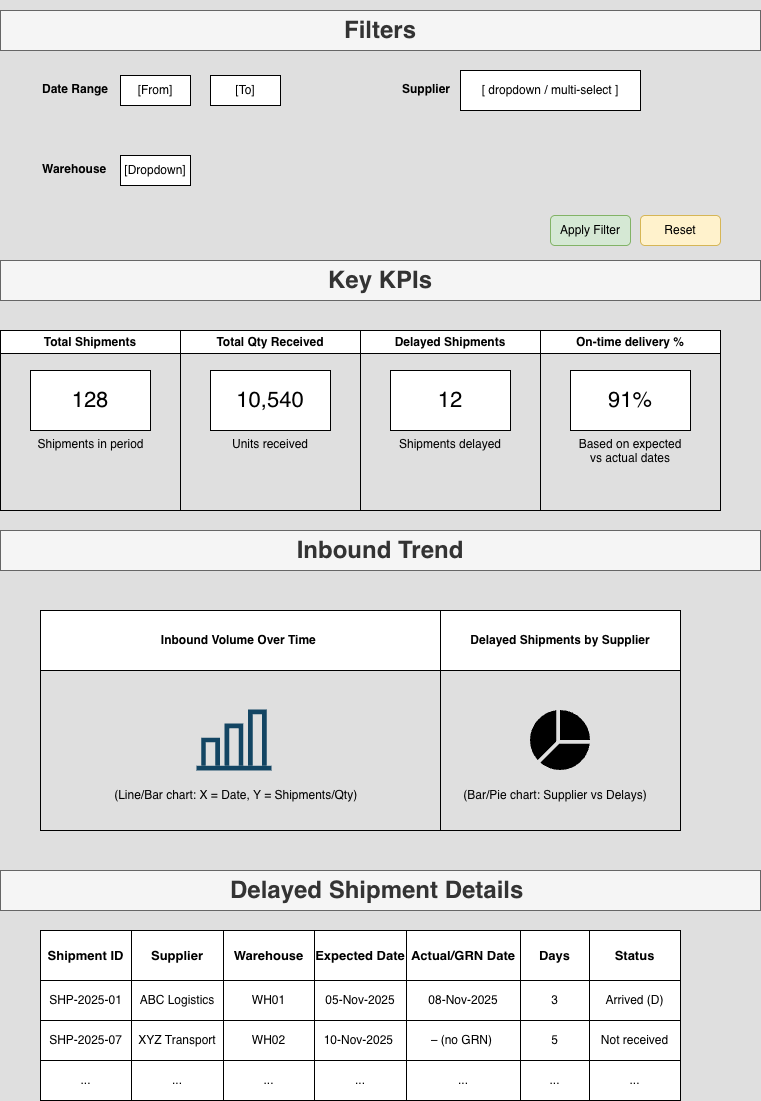

The diagram above was exported from draw.io. Its source (the exported page's mxGraphModel, read from the mxfile embedded in the PNG):
<mxGraphModel dx="976" dy="701" grid="0" gridSize="10" guides="1" tooltips="1" connect="1" arrows="1" fold="1" page="1" pageScale="1" pageWidth="827" pageHeight="1169" background="#DFDFDF" math="0" shadow="0">
  <root>
    <mxCell id="0" />
    <mxCell id="1" parent="0" />
    <mxCell id="sLhIMEmP-exQD2kzpQh1-1" value="&lt;h1&gt;Filters&lt;/h1&gt;" style="rounded=0;whiteSpace=wrap;html=1;fillColor=#f5f5f5;fontColor=#333333;strokeColor=#666666;" vertex="1" parent="1">
      <mxGeometry x="40" y="40" width="760" height="40" as="geometry" />
    </mxCell>
    <mxCell id="sLhIMEmP-exQD2kzpQh1-2" value="Date Range" style="text;whiteSpace=wrap;html=1;fontStyle=1" vertex="1" parent="1">
      <mxGeometry x="80" y="105" width="70" height="20" as="geometry" />
    </mxCell>
    <mxCell id="sLhIMEmP-exQD2kzpQh1-3" value="[From]" style="rounded=0;whiteSpace=wrap;html=1;" vertex="1" parent="1">
      <mxGeometry x="160" y="105" width="70" height="30" as="geometry" />
    </mxCell>
    <mxCell id="sLhIMEmP-exQD2kzpQh1-4" value="[To]" style="rounded=0;whiteSpace=wrap;html=1;" vertex="1" parent="1">
      <mxGeometry x="250" y="105" width="70" height="30" as="geometry" />
    </mxCell>
    <mxCell id="sLhIMEmP-exQD2kzpQh1-5" value="Supplier" style="text;whiteSpace=wrap;html=1;fontStyle=1" vertex="1" parent="1">
      <mxGeometry x="440" y="105" width="60" height="20" as="geometry" />
    </mxCell>
    <mxCell id="sLhIMEmP-exQD2kzpQh1-6" value="[ dropdown / multi-select ]" style="rounded=0;whiteSpace=wrap;html=1;" vertex="1" parent="1">
      <mxGeometry x="500" y="100" width="180" height="40" as="geometry" />
    </mxCell>
    <mxCell id="sLhIMEmP-exQD2kzpQh1-7" value="Warehouse" style="text;whiteSpace=wrap;html=1;fontStyle=1" vertex="1" parent="1">
      <mxGeometry x="80" y="185" width="90" height="40" as="geometry" />
    </mxCell>
    <mxCell id="sLhIMEmP-exQD2kzpQh1-10" value="[Dropdown]" style="rounded=0;whiteSpace=wrap;html=1;" vertex="1" parent="1">
      <mxGeometry x="160" y="185" width="70" height="30" as="geometry" />
    </mxCell>
    <mxCell id="sLhIMEmP-exQD2kzpQh1-11" value="Apply Filter" style="rounded=1;whiteSpace=wrap;html=1;fillColor=#d5e8d4;strokeColor=#82b366;" vertex="1" parent="1">
      <mxGeometry x="590" y="245" width="80" height="30" as="geometry" />
    </mxCell>
    <mxCell id="sLhIMEmP-exQD2kzpQh1-12" value="Reset" style="rounded=1;whiteSpace=wrap;html=1;fillColor=#fff2cc;strokeColor=#d6b656;" vertex="1" parent="1">
      <mxGeometry x="680" y="245" width="80" height="30" as="geometry" />
    </mxCell>
    <mxCell id="sLhIMEmP-exQD2kzpQh1-13" value="Total Shipments" style="swimlane;whiteSpace=wrap;html=1;" vertex="1" parent="1">
      <mxGeometry x="40" y="360" width="180" height="180" as="geometry" />
    </mxCell>
    <mxCell id="sLhIMEmP-exQD2kzpQh1-14" value="128" style="whiteSpace=wrap;html=1;fontSize=22;" vertex="1" parent="sLhIMEmP-exQD2kzpQh1-13">
      <mxGeometry x="30" y="40" width="120" height="60" as="geometry" />
    </mxCell>
    <mxCell id="sLhIMEmP-exQD2kzpQh1-24" value="Shipments in period" style="text;whiteSpace=wrap;align=center;" vertex="1" parent="sLhIMEmP-exQD2kzpQh1-13">
      <mxGeometry x="30" y="100" width="121" height="40" as="geometry" />
    </mxCell>
    <mxCell id="sLhIMEmP-exQD2kzpQh1-15" value="Total Qty Received" style="swimlane;whiteSpace=wrap;html=1;" vertex="1" parent="1">
      <mxGeometry x="220" y="360" width="180" height="180" as="geometry" />
    </mxCell>
    <mxCell id="sLhIMEmP-exQD2kzpQh1-23" value="10,540" style="whiteSpace=wrap;html=1;fontSize=22;" vertex="1" parent="sLhIMEmP-exQD2kzpQh1-15">
      <mxGeometry x="30" y="40" width="120" height="60" as="geometry" />
    </mxCell>
    <mxCell id="sLhIMEmP-exQD2kzpQh1-25" value="Units received" style="text;whiteSpace=wrap;align=center;" vertex="1" parent="sLhIMEmP-exQD2kzpQh1-15">
      <mxGeometry x="30" y="100" width="120" height="40" as="geometry" />
    </mxCell>
    <mxCell id="sLhIMEmP-exQD2kzpQh1-17" value="Delayed Shipments" style="swimlane;whiteSpace=wrap;html=1;" vertex="1" parent="1">
      <mxGeometry x="400" y="360" width="180" height="180" as="geometry" />
    </mxCell>
    <mxCell id="sLhIMEmP-exQD2kzpQh1-22" value="12" style="whiteSpace=wrap;html=1;fontSize=22;" vertex="1" parent="sLhIMEmP-exQD2kzpQh1-17">
      <mxGeometry x="30" y="40" width="120" height="60" as="geometry" />
    </mxCell>
    <mxCell id="sLhIMEmP-exQD2kzpQh1-26" value="Shipments delayed" style="text;whiteSpace=wrap;align=center;" vertex="1" parent="sLhIMEmP-exQD2kzpQh1-17">
      <mxGeometry x="30" y="100" width="120" height="40" as="geometry" />
    </mxCell>
    <mxCell id="sLhIMEmP-exQD2kzpQh1-18" value="On-time delivery %" style="swimlane;whiteSpace=wrap;html=1;" vertex="1" parent="1">
      <mxGeometry x="580" y="360" width="180" height="180" as="geometry" />
    </mxCell>
    <mxCell id="sLhIMEmP-exQD2kzpQh1-21" value="91%" style="whiteSpace=wrap;html=1;fontSize=22;" vertex="1" parent="sLhIMEmP-exQD2kzpQh1-18">
      <mxGeometry x="30" y="40" width="120" height="60" as="geometry" />
    </mxCell>
    <mxCell id="sLhIMEmP-exQD2kzpQh1-27" value="Based on expected vs actual dates" style="text;whiteSpace=wrap;align=center;" vertex="1" parent="sLhIMEmP-exQD2kzpQh1-18">
      <mxGeometry x="30" y="100" width="120" height="50" as="geometry" />
    </mxCell>
    <mxCell id="sLhIMEmP-exQD2kzpQh1-28" value="Inbound Volume Over Time&amp;nbsp;" style="swimlane;whiteSpace=wrap;html=1;startSize=60;" vertex="1" parent="1">
      <mxGeometry x="80" y="640" width="400" height="220" as="geometry" />
    </mxCell>
    <mxCell id="sLhIMEmP-exQD2kzpQh1-31" value="&amp;nbsp;(Line/Bar chart: X = Date, Y = Shipments/Qty)" style="text;html=1;whiteSpace=wrap;strokeColor=none;fillColor=none;align=center;verticalAlign=middle;rounded=0;" vertex="1" parent="sLhIMEmP-exQD2kzpQh1-28">
      <mxGeometry x="54" y="170" width="280" height="30" as="geometry" />
    </mxCell>
    <mxCell id="sLhIMEmP-exQD2kzpQh1-68" value="" style="shape=image;html=1;verticalAlign=top;verticalLabelPosition=bottom;labelBackgroundColor=#ffffff;imageAspect=0;aspect=fixed;image=https://icons.diagrams.net/icon-cache1/Evil_Icons_User_Interface-2617/statistics-618.svg" vertex="1" parent="sLhIMEmP-exQD2kzpQh1-28">
      <mxGeometry x="144" y="80" width="100" height="100" as="geometry" />
    </mxCell>
    <mxCell id="sLhIMEmP-exQD2kzpQh1-30" value="Delayed Shipments by Supplier" style="swimlane;whiteSpace=wrap;html=1;startSize=60;" vertex="1" parent="1">
      <mxGeometry x="480" y="640" width="240" height="220" as="geometry" />
    </mxCell>
    <mxCell id="sLhIMEmP-exQD2kzpQh1-32" value="(Bar/Pie chart: Supplier vs Delays)" style="text;html=1;whiteSpace=wrap;strokeColor=none;fillColor=none;align=center;verticalAlign=middle;rounded=0;" vertex="1" parent="sLhIMEmP-exQD2kzpQh1-30">
      <mxGeometry x="9.5" y="170" width="210" height="30" as="geometry" />
    </mxCell>
    <mxCell id="sLhIMEmP-exQD2kzpQh1-69" value="" style="shape=image;html=1;verticalAlign=top;verticalLabelPosition=bottom;labelBackgroundColor=#ffffff;imageAspect=0;aspect=fixed;image=https://icons.diagrams.net/icon-cache1/Essential_App_2-2093/pie-chart-stat-graph-1019.svg" vertex="1" parent="sLhIMEmP-exQD2kzpQh1-30">
      <mxGeometry x="90" y="100" width="60" height="60" as="geometry" />
    </mxCell>
    <mxCell id="sLhIMEmP-exQD2kzpQh1-33" value="&lt;h1&gt;Delayed Shipment Details&amp;nbsp;&lt;/h1&gt;" style="rounded=0;whiteSpace=wrap;html=1;fillColor=#f5f5f5;fontColor=#333333;strokeColor=#666666;" vertex="1" parent="1">
      <mxGeometry x="40" y="900" width="760" height="40" as="geometry" />
    </mxCell>
    <mxCell id="sLhIMEmP-exQD2kzpQh1-34" value="" style="shape=table;startSize=0;container=1;collapsible=0;childLayout=tableLayout;" vertex="1" parent="1">
      <mxGeometry x="80" y="960" width="640" height="170" as="geometry" />
    </mxCell>
    <mxCell id="sLhIMEmP-exQD2kzpQh1-35" value="" style="shape=tableRow;horizontal=0;startSize=0;swimlaneHead=0;swimlaneBody=0;strokeColor=inherit;top=0;left=0;bottom=0;right=0;collapsible=0;dropTarget=0;fillColor=none;points=[[0,0.5],[1,0.5]];portConstraint=eastwest;" vertex="1" parent="sLhIMEmP-exQD2kzpQh1-34">
      <mxGeometry width="640" height="50" as="geometry" />
    </mxCell>
    <mxCell id="sLhIMEmP-exQD2kzpQh1-36" value="Shipment ID" style="shape=partialRectangle;html=1;whiteSpace=wrap;connectable=0;strokeColor=inherit;overflow=hidden;fillColor=none;top=0;left=0;bottom=0;right=0;pointerEvents=1;fontStyle=1;fontSize=13;" vertex="1" parent="sLhIMEmP-exQD2kzpQh1-35">
      <mxGeometry width="91" height="50" as="geometry">
        <mxRectangle width="91" height="50" as="alternateBounds" />
      </mxGeometry>
    </mxCell>
    <mxCell id="sLhIMEmP-exQD2kzpQh1-37" value="Supplier" style="shape=partialRectangle;html=1;whiteSpace=wrap;connectable=0;strokeColor=inherit;overflow=hidden;fillColor=none;top=0;left=0;bottom=0;right=0;pointerEvents=1;fontStyle=1;fontSize=13;" vertex="1" parent="sLhIMEmP-exQD2kzpQh1-35">
      <mxGeometry x="91" width="92" height="50" as="geometry">
        <mxRectangle width="92" height="50" as="alternateBounds" />
      </mxGeometry>
    </mxCell>
    <mxCell id="sLhIMEmP-exQD2kzpQh1-38" value="Warehouse" style="shape=partialRectangle;html=1;whiteSpace=wrap;connectable=0;strokeColor=inherit;overflow=hidden;fillColor=none;top=0;left=0;bottom=0;right=0;pointerEvents=1;fontStyle=1;fontSize=13;" vertex="1" parent="sLhIMEmP-exQD2kzpQh1-35">
      <mxGeometry x="183" width="91" height="50" as="geometry">
        <mxRectangle width="91" height="50" as="alternateBounds" />
      </mxGeometry>
    </mxCell>
    <mxCell id="sLhIMEmP-exQD2kzpQh1-39" value="Expected Date" style="shape=partialRectangle;html=1;whiteSpace=wrap;connectable=0;strokeColor=inherit;overflow=hidden;fillColor=none;top=0;left=0;bottom=0;right=0;pointerEvents=1;fontStyle=1;fontSize=13;" vertex="1" parent="sLhIMEmP-exQD2kzpQh1-35">
      <mxGeometry x="274" width="92" height="50" as="geometry">
        <mxRectangle width="92" height="50" as="alternateBounds" />
      </mxGeometry>
    </mxCell>
    <mxCell id="sLhIMEmP-exQD2kzpQh1-40" value="Actual/GRN Date" style="shape=partialRectangle;html=1;whiteSpace=wrap;connectable=0;strokeColor=inherit;overflow=hidden;fillColor=none;top=0;left=0;bottom=0;right=0;pointerEvents=1;fontStyle=1;fontSize=13;" vertex="1" parent="sLhIMEmP-exQD2kzpQh1-35">
      <mxGeometry x="366" width="114" height="50" as="geometry">
        <mxRectangle width="114" height="50" as="alternateBounds" />
      </mxGeometry>
    </mxCell>
    <mxCell id="sLhIMEmP-exQD2kzpQh1-41" value="Days" style="shape=partialRectangle;html=1;whiteSpace=wrap;connectable=0;strokeColor=inherit;overflow=hidden;fillColor=none;top=0;left=0;bottom=0;right=0;pointerEvents=1;fontStyle=1;fontSize=13;" vertex="1" parent="sLhIMEmP-exQD2kzpQh1-35">
      <mxGeometry x="480" width="69" height="50" as="geometry">
        <mxRectangle width="69" height="50" as="alternateBounds" />
      </mxGeometry>
    </mxCell>
    <mxCell id="sLhIMEmP-exQD2kzpQh1-42" value="Status" style="shape=partialRectangle;html=1;whiteSpace=wrap;connectable=0;strokeColor=inherit;overflow=hidden;fillColor=none;top=0;left=0;bottom=0;right=0;pointerEvents=1;fontStyle=1;fontSize=13;" vertex="1" parent="sLhIMEmP-exQD2kzpQh1-35">
      <mxGeometry x="549" width="91" height="50" as="geometry">
        <mxRectangle width="91" height="50" as="alternateBounds" />
      </mxGeometry>
    </mxCell>
    <mxCell id="sLhIMEmP-exQD2kzpQh1-43" value="" style="shape=tableRow;horizontal=0;startSize=0;swimlaneHead=0;swimlaneBody=0;strokeColor=inherit;top=0;left=0;bottom=0;right=0;collapsible=0;dropTarget=0;fillColor=none;points=[[0,0.5],[1,0.5]];portConstraint=eastwest;" vertex="1" parent="sLhIMEmP-exQD2kzpQh1-34">
      <mxGeometry y="50" width="640" height="40" as="geometry" />
    </mxCell>
    <mxCell id="sLhIMEmP-exQD2kzpQh1-44" value="SHP-2025-01" style="shape=partialRectangle;html=1;whiteSpace=wrap;connectable=0;strokeColor=inherit;overflow=hidden;fillColor=none;top=0;left=0;bottom=0;right=0;pointerEvents=1;" vertex="1" parent="sLhIMEmP-exQD2kzpQh1-43">
      <mxGeometry width="91" height="40" as="geometry">
        <mxRectangle width="91" height="40" as="alternateBounds" />
      </mxGeometry>
    </mxCell>
    <mxCell id="sLhIMEmP-exQD2kzpQh1-45" value="ABC Logistics" style="shape=partialRectangle;html=1;whiteSpace=wrap;connectable=0;strokeColor=inherit;overflow=hidden;fillColor=none;top=0;left=0;bottom=0;right=0;pointerEvents=1;" vertex="1" parent="sLhIMEmP-exQD2kzpQh1-43">
      <mxGeometry x="91" width="92" height="40" as="geometry">
        <mxRectangle width="92" height="40" as="alternateBounds" />
      </mxGeometry>
    </mxCell>
    <mxCell id="sLhIMEmP-exQD2kzpQh1-46" value="WH01" style="shape=partialRectangle;html=1;whiteSpace=wrap;connectable=0;strokeColor=inherit;overflow=hidden;fillColor=none;top=0;left=0;bottom=0;right=0;pointerEvents=1;" vertex="1" parent="sLhIMEmP-exQD2kzpQh1-43">
      <mxGeometry x="183" width="91" height="40" as="geometry">
        <mxRectangle width="91" height="40" as="alternateBounds" />
      </mxGeometry>
    </mxCell>
    <mxCell id="sLhIMEmP-exQD2kzpQh1-47" value="05-Nov-2025" style="shape=partialRectangle;html=1;whiteSpace=wrap;connectable=0;strokeColor=inherit;overflow=hidden;fillColor=none;top=0;left=0;bottom=0;right=0;pointerEvents=1;" vertex="1" parent="sLhIMEmP-exQD2kzpQh1-43">
      <mxGeometry x="274" width="92" height="40" as="geometry">
        <mxRectangle width="92" height="40" as="alternateBounds" />
      </mxGeometry>
    </mxCell>
    <mxCell id="sLhIMEmP-exQD2kzpQh1-48" value="08-Nov-2025" style="shape=partialRectangle;html=1;whiteSpace=wrap;connectable=0;strokeColor=inherit;overflow=hidden;fillColor=none;top=0;left=0;bottom=0;right=0;pointerEvents=1;" vertex="1" parent="sLhIMEmP-exQD2kzpQh1-43">
      <mxGeometry x="366" width="114" height="40" as="geometry">
        <mxRectangle width="114" height="40" as="alternateBounds" />
      </mxGeometry>
    </mxCell>
    <mxCell id="sLhIMEmP-exQD2kzpQh1-49" value="3" style="shape=partialRectangle;html=1;whiteSpace=wrap;connectable=0;strokeColor=inherit;overflow=hidden;fillColor=none;top=0;left=0;bottom=0;right=0;pointerEvents=1;" vertex="1" parent="sLhIMEmP-exQD2kzpQh1-43">
      <mxGeometry x="480" width="69" height="40" as="geometry">
        <mxRectangle width="69" height="40" as="alternateBounds" />
      </mxGeometry>
    </mxCell>
    <mxCell id="sLhIMEmP-exQD2kzpQh1-50" value="Arrived (D)" style="shape=partialRectangle;html=1;whiteSpace=wrap;connectable=0;strokeColor=inherit;overflow=hidden;fillColor=none;top=0;left=0;bottom=0;right=0;pointerEvents=1;" vertex="1" parent="sLhIMEmP-exQD2kzpQh1-43">
      <mxGeometry x="549" width="91" height="40" as="geometry">
        <mxRectangle width="91" height="40" as="alternateBounds" />
      </mxGeometry>
    </mxCell>
    <mxCell id="sLhIMEmP-exQD2kzpQh1-51" value="" style="shape=tableRow;horizontal=0;startSize=0;swimlaneHead=0;swimlaneBody=0;strokeColor=inherit;top=0;left=0;bottom=0;right=0;collapsible=0;dropTarget=0;fillColor=none;points=[[0,0.5],[1,0.5]];portConstraint=eastwest;" vertex="1" parent="sLhIMEmP-exQD2kzpQh1-34">
      <mxGeometry y="90" width="640" height="40" as="geometry" />
    </mxCell>
    <mxCell id="sLhIMEmP-exQD2kzpQh1-52" value="SHP-2025-07" style="shape=partialRectangle;html=1;whiteSpace=wrap;connectable=0;strokeColor=inherit;overflow=hidden;fillColor=none;top=0;left=0;bottom=0;right=0;pointerEvents=1;" vertex="1" parent="sLhIMEmP-exQD2kzpQh1-51">
      <mxGeometry width="91" height="40" as="geometry">
        <mxRectangle width="91" height="40" as="alternateBounds" />
      </mxGeometry>
    </mxCell>
    <mxCell id="sLhIMEmP-exQD2kzpQh1-53" value="XYZ Transport" style="shape=partialRectangle;html=1;whiteSpace=wrap;connectable=0;strokeColor=inherit;overflow=hidden;fillColor=none;top=0;left=0;bottom=0;right=0;pointerEvents=1;" vertex="1" parent="sLhIMEmP-exQD2kzpQh1-51">
      <mxGeometry x="91" width="92" height="40" as="geometry">
        <mxRectangle width="92" height="40" as="alternateBounds" />
      </mxGeometry>
    </mxCell>
    <mxCell id="sLhIMEmP-exQD2kzpQh1-54" value="WH02" style="shape=partialRectangle;html=1;whiteSpace=wrap;connectable=0;strokeColor=inherit;overflow=hidden;fillColor=none;top=0;left=0;bottom=0;right=0;pointerEvents=1;" vertex="1" parent="sLhIMEmP-exQD2kzpQh1-51">
      <mxGeometry x="183" width="91" height="40" as="geometry">
        <mxRectangle width="91" height="40" as="alternateBounds" />
      </mxGeometry>
    </mxCell>
    <mxCell id="sLhIMEmP-exQD2kzpQh1-55" value="10-Nov-2025&amp;nbsp;" style="shape=partialRectangle;html=1;whiteSpace=wrap;connectable=0;strokeColor=inherit;overflow=hidden;fillColor=none;top=0;left=0;bottom=0;right=0;pointerEvents=1;" vertex="1" parent="sLhIMEmP-exQD2kzpQh1-51">
      <mxGeometry x="274" width="92" height="40" as="geometry">
        <mxRectangle width="92" height="40" as="alternateBounds" />
      </mxGeometry>
    </mxCell>
    <mxCell id="sLhIMEmP-exQD2kzpQh1-56" value="– (no GRN)&amp;nbsp;" style="shape=partialRectangle;html=1;whiteSpace=wrap;connectable=0;strokeColor=inherit;overflow=hidden;fillColor=none;top=0;left=0;bottom=0;right=0;pointerEvents=1;" vertex="1" parent="sLhIMEmP-exQD2kzpQh1-51">
      <mxGeometry x="366" width="114" height="40" as="geometry">
        <mxRectangle width="114" height="40" as="alternateBounds" />
      </mxGeometry>
    </mxCell>
    <mxCell id="sLhIMEmP-exQD2kzpQh1-57" value="5" style="shape=partialRectangle;html=1;whiteSpace=wrap;connectable=0;strokeColor=inherit;overflow=hidden;fillColor=none;top=0;left=0;bottom=0;right=0;pointerEvents=1;" vertex="1" parent="sLhIMEmP-exQD2kzpQh1-51">
      <mxGeometry x="480" width="69" height="40" as="geometry">
        <mxRectangle width="69" height="40" as="alternateBounds" />
      </mxGeometry>
    </mxCell>
    <mxCell id="sLhIMEmP-exQD2kzpQh1-58" value="Not received" style="shape=partialRectangle;html=1;whiteSpace=wrap;connectable=0;strokeColor=inherit;overflow=hidden;fillColor=none;top=0;left=0;bottom=0;right=0;pointerEvents=1;" vertex="1" parent="sLhIMEmP-exQD2kzpQh1-51">
      <mxGeometry x="549" width="91" height="40" as="geometry">
        <mxRectangle width="91" height="40" as="alternateBounds" />
      </mxGeometry>
    </mxCell>
    <mxCell id="sLhIMEmP-exQD2kzpQh1-59" value="" style="shape=tableRow;horizontal=0;startSize=0;swimlaneHead=0;swimlaneBody=0;strokeColor=inherit;top=0;left=0;bottom=0;right=0;collapsible=0;dropTarget=0;fillColor=none;points=[[0,0.5],[1,0.5]];portConstraint=eastwest;" vertex="1" parent="sLhIMEmP-exQD2kzpQh1-34">
      <mxGeometry y="130" width="640" height="40" as="geometry" />
    </mxCell>
    <mxCell id="sLhIMEmP-exQD2kzpQh1-60" value="..." style="shape=partialRectangle;html=1;whiteSpace=wrap;connectable=0;strokeColor=inherit;overflow=hidden;fillColor=none;top=0;left=0;bottom=0;right=0;pointerEvents=1;" vertex="1" parent="sLhIMEmP-exQD2kzpQh1-59">
      <mxGeometry width="91" height="40" as="geometry">
        <mxRectangle width="91" height="40" as="alternateBounds" />
      </mxGeometry>
    </mxCell>
    <mxCell id="sLhIMEmP-exQD2kzpQh1-61" value="..." style="shape=partialRectangle;html=1;whiteSpace=wrap;connectable=0;strokeColor=inherit;overflow=hidden;fillColor=none;top=0;left=0;bottom=0;right=0;pointerEvents=1;" vertex="1" parent="sLhIMEmP-exQD2kzpQh1-59">
      <mxGeometry x="91" width="92" height="40" as="geometry">
        <mxRectangle width="92" height="40" as="alternateBounds" />
      </mxGeometry>
    </mxCell>
    <mxCell id="sLhIMEmP-exQD2kzpQh1-62" value="..." style="shape=partialRectangle;html=1;whiteSpace=wrap;connectable=0;strokeColor=inherit;overflow=hidden;fillColor=none;top=0;left=0;bottom=0;right=0;pointerEvents=1;" vertex="1" parent="sLhIMEmP-exQD2kzpQh1-59">
      <mxGeometry x="183" width="91" height="40" as="geometry">
        <mxRectangle width="91" height="40" as="alternateBounds" />
      </mxGeometry>
    </mxCell>
    <mxCell id="sLhIMEmP-exQD2kzpQh1-63" value="..." style="shape=partialRectangle;html=1;whiteSpace=wrap;connectable=0;strokeColor=inherit;overflow=hidden;fillColor=none;top=0;left=0;bottom=0;right=0;pointerEvents=1;" vertex="1" parent="sLhIMEmP-exQD2kzpQh1-59">
      <mxGeometry x="274" width="92" height="40" as="geometry">
        <mxRectangle width="92" height="40" as="alternateBounds" />
      </mxGeometry>
    </mxCell>
    <mxCell id="sLhIMEmP-exQD2kzpQh1-64" value="..." style="shape=partialRectangle;html=1;whiteSpace=wrap;connectable=0;strokeColor=inherit;overflow=hidden;fillColor=none;top=0;left=0;bottom=0;right=0;pointerEvents=1;" vertex="1" parent="sLhIMEmP-exQD2kzpQh1-59">
      <mxGeometry x="366" width="114" height="40" as="geometry">
        <mxRectangle width="114" height="40" as="alternateBounds" />
      </mxGeometry>
    </mxCell>
    <mxCell id="sLhIMEmP-exQD2kzpQh1-65" value="..." style="shape=partialRectangle;html=1;whiteSpace=wrap;connectable=0;strokeColor=inherit;overflow=hidden;fillColor=none;top=0;left=0;bottom=0;right=0;pointerEvents=1;" vertex="1" parent="sLhIMEmP-exQD2kzpQh1-59">
      <mxGeometry x="480" width="69" height="40" as="geometry">
        <mxRectangle width="69" height="40" as="alternateBounds" />
      </mxGeometry>
    </mxCell>
    <mxCell id="sLhIMEmP-exQD2kzpQh1-66" value="..." style="shape=partialRectangle;html=1;whiteSpace=wrap;connectable=0;strokeColor=inherit;overflow=hidden;fillColor=none;top=0;left=0;bottom=0;right=0;pointerEvents=1;" vertex="1" parent="sLhIMEmP-exQD2kzpQh1-59">
      <mxGeometry x="549" width="91" height="40" as="geometry">
        <mxRectangle width="91" height="40" as="alternateBounds" />
      </mxGeometry>
    </mxCell>
    <mxCell id="sLhIMEmP-exQD2kzpQh1-70" value="&lt;h1&gt;Key KPIs&lt;/h1&gt;" style="rounded=0;whiteSpace=wrap;html=1;fillColor=#f5f5f5;fontColor=#333333;strokeColor=#666666;" vertex="1" parent="1">
      <mxGeometry x="40" y="290" width="760" height="40" as="geometry" />
    </mxCell>
    <mxCell id="sLhIMEmP-exQD2kzpQh1-71" value="&lt;h1&gt;Inbound Trend&lt;/h1&gt;" style="rounded=0;whiteSpace=wrap;html=1;fillColor=#f5f5f5;fontColor=#333333;strokeColor=#666666;" vertex="1" parent="1">
      <mxGeometry x="40" y="560" width="760" height="40" as="geometry" />
    </mxCell>
  </root>
</mxGraphModel>